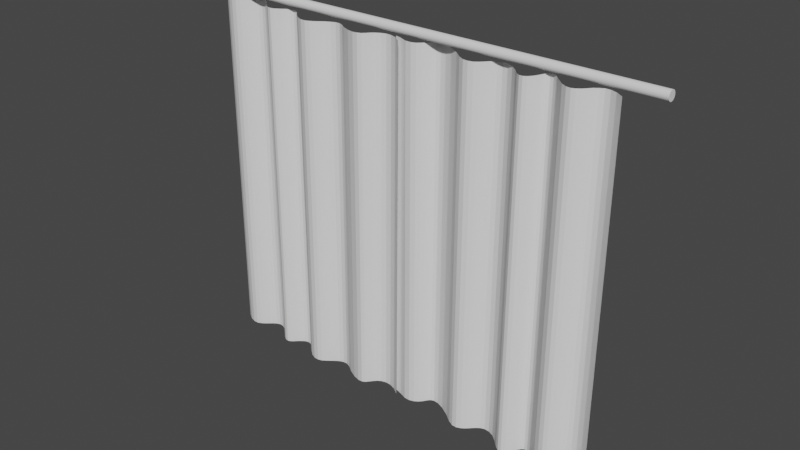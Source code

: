 # Source: blend.blend  (saved by Blender 2.93.21; exported with 4.5.12 LTS)
import bpy
from mathutils import Matrix  # noqa: F401  (used for matrix-valued properties, if any)

bpy.ops.wm.read_factory_settings(use_empty=True)
scene = bpy.context.scene
scene.name = 'Scene'

# ---- collections
col_collection = bpy.data.collections.new('Collection'); scene.collection.children.link(col_collection)

# ---- world
world_world = bpy.data.worlds.new('World'); scene.world = world_world
world_world.use_nodes = True; world_world.node_tree.nodes.clear()
_N = world_world.node_tree.nodes; _L = world_world.node_tree.links
n0 = _N.new('ShaderNodeOutputWorld'); n0.name = 'World Output'; n0.location = (300, 300)
n1 = _N.new('ShaderNodeBackground'); n1.name = 'Background'; n1.location = (10, 300)
n1.inputs[0].default_value = (0.05088, 0.05088, 0.05088, 1.0)
_L.new(n1.outputs[0], n0.inputs[0])
n0.is_active_output = True
world_world.color = (0.05088, 0.05088, 0.05088)
world_world.use_sun_shadow = False
world_world.sun_shadow_jitter_overblur = 0.0

# ---- meshes
me_x = bpy.data.meshes.new('КриваяБезье')
me_x.from_pydata([(-0.6674, 0.03094, -1.136), (-0.6212, 0.0007543, -1.135), (-0.5834, -0.01242, -1.134), (-0.5524, -0.01209, -1.135), (-0.5266, -0.001767, -1.135), (-0.5043, 0.01503, -1.136), (-0.484, 0.03479, -1.137), (-0.4641, 0.05401, -1.138), (-0.4429, 0.06917, -1.139), (-0.4189, 0.07676, -1.139), (-0.3904, 0.07326, -1.139), (-0.3558, 0.05517, -1.138), (-0.3154, 0.01892, -1.136), (-0.2804, -0.01715, -1.136), (-0.2533, -0.03457, -1.136), (-0.2323, -0.03706, -1.138), (-0.216, -0.02837, -1.14), (-0.2022, -0.01219, -1.143), (-0.188, 0.007762, -1.145), (-0.1713, 0.02779, -1.148), (-0.1514, 0.04414, -1.149), (-0.1295, 0.05299, -1.151), (-0.1069, 0.05054, -1.152), (-0.08282, 0.03304, -1.153), (-0.04858, -0.003046, -1.153), (-0.005123, -0.03887, -1.151), (0.03268, -0.05598, -1.15), (0.06478, -0.05812, -1.15), (0.09161, -0.04904, -1.151), (0.1153, -0.03248, -1.151), (0.1377, -0.01217, -1.153), (0.1604, 0.008136, -1.154), (0.1842, 0.0247, -1.155), (0.2109, 0.03385, -1.155), (0.2409, 0.03187, -1.154), (0.2754, 0.01507, -1.152), (0.3225, -0.02011, -1.147), (0.3835, -0.0551, -1.142), (0.4308, -0.07163, -1.139), (0.4619, -0.07342, -1.137), (0.482, -0.06413, -1.137), (0.4966, -0.04741, -1.137), (0.5113, -0.02697, -1.138), (0.5301, -0.006521, -1.138), (0.5552, 0.01016, -1.138), (0.586, 0.0193, -1.139), (0.6225, 0.01715, -1.139), (0.6661, 3.951e-05, -1.138), (0.7164, -0.03578, -1.136), (-0.6674, 0.03094, 1.149), (-0.6212, 0.0007543, 1.151), (-0.5834, -0.01242, 1.151), (-0.5524, -0.01209, 1.151), (-0.5266, -0.001767, 1.15), (-0.5043, 0.01503, 1.15), (-0.484, 0.03479, 1.149), (-0.4641, 0.05401, 1.148), (-0.4429, 0.06917, 1.147), (-0.4189, 0.07676, 1.147), (-0.3904, 0.07326, 1.147), (-0.3558, 0.05517, 1.148), (-0.3154, 0.01892, 1.149), (-0.2804, -0.01715, 1.15), (-0.2533, -0.03457, 1.149), (-0.2323, -0.03706, 1.148), (-0.216, -0.02837, 1.145), (-0.2022, -0.01219, 1.143), (-0.188, 0.007762, 1.14), (-0.1713, 0.02779, 1.138), (-0.1514, 0.04414, 1.136), (-0.1295, 0.05299, 1.135), (-0.1069, 0.05054, 1.133), (-0.08282, 0.03304, 1.132), (-0.04858, -0.003046, 1.133), (-0.005123, -0.03887, 1.135), (0.03268, -0.05598, 1.135), (0.06516, -0.05812, 1.135), (0.09232, -0.04904, 1.135), (0.1162, -0.03248, 1.134), (0.1388, -0.01217, 1.133), (0.1616, 0.008136, 1.132), (0.1876, 0.02478, 1.131), (0.2176, 0.03405, 1.132), (0.2496, 0.03213, 1.133), (0.2843, 0.01534, 1.135), (0.33, -0.01989, 1.139), (0.3908, -0.05494, 1.144), (0.4394, -0.07149, 1.147), (0.4732, -0.07328, 1.149), (0.4971, -0.06398, 1.149), (0.515, -0.04726, 1.149), (0.5316, -0.02682, 1.149), (0.551, -0.006404, 1.148), (0.5752, 0.01021, 1.147), (0.6044, 0.0193, 1.147), (0.6408, 0.01715, 1.147), (0.6839, 3.951e-05, 1.148), (0.7324, -0.03578, 1.149)], [], [(43, 44, 93, 92), (3, 4, 53, 52), (30, 31, 80, 79), (17, 18, 67, 66), (44, 45, 94, 93), (4, 5, 54, 53), (31, 32, 81, 80), (18, 19, 68, 67), (45, 46, 95, 94), (5, 6, 55, 54), (32, 33, 82, 81), (19, 20, 69, 68), (46, 47, 96, 95), (6, 7, 56, 55), (33, 34, 83, 82), (20, 21, 70, 69), (47, 48, 97, 96), (7, 8, 57, 56), (34, 35, 84, 83), (21, 22, 71, 70), (8, 9, 58, 57), (35, 36, 85, 84), (22, 23, 72, 71), (9, 10, 59, 58), (36, 37, 86, 85), (23, 24, 73, 72), (10, 11, 60, 59), (37, 38, 87, 86), (24, 25, 74, 73), (11, 12, 61, 60), (38, 39, 88, 87), (25, 26, 75, 74), (12, 13, 62, 61), (39, 40, 89, 88), (26, 27, 76, 75), (13, 14, 63, 62), (40, 41, 90, 89), (0, 1, 50, 49), (27, 28, 77, 76), (14, 15, 64, 63), (41, 42, 91, 90), (1, 2, 51, 50), (28, 29, 78, 77), (15, 16, 65, 64), (42, 43, 92, 91), (2, 3, 52, 51), (29, 30, 79, 78), (16, 17, 66, 65)])
_uv = me_x.uv_layers.new(name='UVMap')
_uv.uv.foreach_set('vector', [0.0, 0.0, 0.0, 0.0, 0.0, 0.0, 0.0, 0.0, 0.0, 0.0, 0.0, 0.0, 0.0, 0.0, 0.0, 0.0, 0.0, 0.0, 0.0, 0.0, 0.0, 0.0, 0.0, 0.0, 0.0, 0.0, 0.0, 0.0, 0.0, 0.0, 0.0, 0.0, 0.0, 0.0, 0.0, 0.0, 0.0, 0.0, 0.0, 0.0, 0.0, 0.0, 0.0, 0.0, 0.0, 0.0, 0.0, 0.0, 0.0, 0.0, 0.0, 0.0, 0.0, 0.0, 0.0, 0.0, 0.0, 0.0, 0.0, 0.0, 0.0, 0.0, 0.0, 0.0, 0.0, 0.0, 0.0, 0.0, 0.0, 0.0, 0.0, 0.0, 0.0, 0.0, 0.0, 0.0, 0.0, 0.0, 0.0, 0.0, 0.0, 0.0, 0.0, 0.0, 0.0, 0.0, 0.0, 0.0, 0.0, 0.0, 0.0, 0.0, 0.0, 0.0, 0.0, 0.0, 0.0, 0.0, 0.0, 0.0, 0.0, 0.0, 0.0, 0.0, 0.0, 0.0, 0.0, 0.0, 0.0, 0.0, 0.0, 0.0, 0.0, 0.0, 0.0, 0.0, 0.0, 0.0, 0.0, 0.0, 0.0, 0.0, 0.0, 0.0, 0.0, 0.0, 0.0, 0.0, 0.0, 0.0, 0.0, 0.0, 0.0, 0.0, 0.0, 0.0, 0.0, 0.0, 0.0, 0.0, 0.0, 0.0, 0.0, 0.0, 0.0, 0.0, 0.0, 0.0, 0.0, 0.0, 0.0, 0.0, 0.0, 0.0, 0.0, 0.0, 0.0, 0.0, 0.0, 0.0, 0.0, 0.0, 0.0, 0.0, 0.0, 0.0, 0.0, 0.0, 0.0, 0.0, 0.0, 0.0, 0.0, 0.0, 0.0, 0.0, 0.0, 0.0, 0.0, 0.0, 0.0, 0.0, 0.0, 0.0, 0.0, 0.0, 0.0, 0.0, 0.0, 0.0, 0.0, 0.0, 0.0, 0.0, 0.0, 0.0, 0.0, 0.0, 0.0, 0.0, 0.0, 0.0, 0.0, 0.0, 0.0, 0.0, 0.0, 0.0, 0.0, 0.0, 0.0, 0.0, 0.0, 0.0, 0.0, 0.0, 0.0, 0.0, 0.0, 0.0, 0.0, 0.0, 0.0, 0.0, 0.0, 0.0, 0.0, 0.0, 0.0, 0.0, 0.0, 0.0, 0.0, 0.0, 0.0, 0.0, 0.0, 0.0, 0.0, 0.0, 0.0, 0.0, 0.0, 0.0, 0.0, 0.0, 0.0, 0.0, 0.0, 0.0, 0.0, 0.0, 0.0, 0.0, 0.0, 0.0, 0.0, 0.0, 0.0, 0.0, 0.0, 0.0, 0.0, 0.0, 0.0, 0.0, 0.0, 0.0, 0.0, 0.0, 0.0, 0.0, 0.0, 0.0, 0.0, 0.0, 0.0, 0.0, 0.0, 0.0, 0.0, 0.0, 0.0, 0.0, 0.0, 0.0, 0.0, 0.0, 0.0, 0.0, 0.0, 0.0, 0.0, 0.0, 0.0, 0.0, 0.0, 0.0, 0.0, 0.0, 0.0, 0.0, 0.0, 0.0, 0.0, 0.0, 0.0, 0.0, 0.0, 0.0, 0.0, 0.0, 0.0, 0.0, 0.0, 0.0, 0.0, 0.0, 0.0, 0.0, 0.0, 0.0, 0.0, 0.0, 0.0, 0.0, 0.0, 0.0, 0.0, 0.0, 0.0, 0.0, 0.0, 0.0, 0.0, 0.0, 0.0, 0.0, 0.0, 0.0, 0.0, 0.0, 0.0, 0.0, 0.0, 0.0, 0.0, 0.0, 0.0, 0.0, 0.0, 0.0, 0.0, 0.0, 0.0, 0.0, 0.0, 0.0, 0.0, 0.0, 0.0, 0.0, 0.0, 0.0, 0.0, 0.0, 0.0, 0.0, 0.0, 0.0, 0.0, 0.0, 0.0, 0.0, 0.0, 0.0, 0.0, 0.0, 0.0, 0.0, 0.0, 0.0, 0.0, 0.0])
me_x.use_remesh_fix_poles = True
me_x.use_remesh_preserve_attributes = False
me_x.update()
me_x_1 = bpy.data.meshes.new('Цилиндр')
me_x_1.from_pydata([(-1.574, 0.02963, -1.189e-07), (1.574, 0.02963, 1.189e-07), (-1.574, 0.02862, -0.007668), (1.574, 0.02862, -0.007668), (-1.574, 0.02566, -0.01481), (1.574, 0.02566, -0.01481), (-1.574, 0.02095, -0.02095), (1.574, 0.02095, -0.02095), (-1.574, 0.01481, -0.02566), (1.574, 0.01481, -0.02566), (-1.574, 0.007668, -0.02862), (1.574, 0.007668, -0.02862), (-1.574, -1.295e-09, -0.02963), (1.574, -1.295e-09, -0.02963), (-1.574, -0.007668, -0.02862), (1.574, -0.007668, -0.02862), (-1.574, -0.01481, -0.02566), (1.574, -0.01481, -0.02566), (-1.574, -0.02095, -0.02095), (1.574, -0.02095, -0.02095), (-1.574, -0.02566, -0.01481), (1.574, -0.02566, -0.01481), (-1.574, -0.02862, -0.007668), (1.574, -0.02862, -0.007668), (-1.574, -0.02963, -1.163e-07), (1.574, -0.02963, 1.215e-07), (-1.574, -0.02862, 0.007668), (1.574, -0.02862, 0.007668), (-1.574, -0.02566, 0.01481), (1.574, -0.02566, 0.01481), (-1.574, -0.02095, 0.02095), (1.574, -0.02095, 0.02095), (-1.574, -0.01481, 0.02566), (1.574, -0.01481, 0.02566), (-1.574, -0.007668, 0.02862), (1.574, -0.007668, 0.02862), (-1.574, 3.533e-10, 0.02963), (1.574, 3.533e-10, 0.02963), (-1.574, 0.007668, 0.02862), (1.574, 0.007668, 0.02862), (-1.574, 0.01481, 0.02566), (1.574, 0.01481, 0.02566), (-1.574, 0.02095, 0.02095), (1.574, 0.02095, 0.02095), (-1.574, 0.02566, 0.01481), (1.574, 0.02566, 0.01481), (-1.574, 0.02862, 0.007668), (1.574, 0.02862, 0.007668)], [], [(0, 1, 3, 2), (2, 3, 5, 4), (4, 5, 7, 6), (6, 7, 9, 8), (8, 9, 11, 10), (10, 11, 13, 12), (12, 13, 15, 14), (14, 15, 17, 16), (16, 17, 19, 18), (18, 19, 21, 20), (20, 21, 23, 22), (22, 23, 25, 24), (24, 25, 27, 26), (26, 27, 29, 28), (28, 29, 31, 30), (30, 31, 33, 32), (32, 33, 35, 34), (34, 35, 37, 36), (36, 37, 39, 38), (38, 39, 41, 40), (40, 41, 43, 42), (42, 43, 45, 44), (3, 1, 47, 45, 43, 41, 39, 37, 35, 33, 31, 29, 27, 25, 23, 21, 19, 17, 15, 13, 11, 9, 7, 5), (44, 45, 47, 46), (46, 47, 1, 0), (0, 2, 4, 6, 8, 10, 12, 14, 16, 18, 20, 22, 24, 26, 28, 30, 32, 34, 36, 38, 40, 42, 44, 46)])
_uv = me_x_1.uv_layers.new(name='UVКарта')
_uv.uv.foreach_set('vector', [1.0, 0.5, 1.0, 1.0, 0.9583, 1.0, 0.9583, 0.5, 0.9583, 0.5, 0.9583, 1.0, 0.9167, 1.0, 0.9167, 0.5, 0.9167, 0.5, 0.9167, 1.0, 0.875, 1.0, 0.875, 0.5, 0.875, 0.5, 0.875, 1.0, 0.8333, 1.0, 0.8333, 0.5, 0.8333, 0.5, 0.8333, 1.0, 0.7917, 1.0, 0.7917, 0.5, 0.7917, 0.5, 0.7917, 1.0, 0.75, 1.0, 0.75, 0.5, 0.75, 0.5, 0.75, 1.0, 0.7083, 1.0, 0.7083, 0.5, 0.7083, 0.5, 0.7083, 1.0, 0.6667, 1.0, 0.6667, 0.5, 0.6667, 0.5, 0.6667, 1.0, 0.625, 1.0, 0.625, 0.5, 0.625, 0.5, 0.625, 1.0, 0.5833, 1.0, 0.5833, 0.5, 0.5833, 0.5, 0.5833, 1.0, 0.5417, 1.0, 0.5417, 0.5, 0.5417, 0.5, 0.5417, 1.0, 0.5, 1.0, 0.5, 0.5, 0.5, 0.5, 0.5, 1.0, 0.4583, 1.0, 0.4583, 0.5, 0.4583, 0.5, 0.4583, 1.0, 0.4167, 1.0, 0.4167, 0.5, 0.4167, 0.5, 0.4167, 1.0, 0.375, 1.0, 0.375, 0.5, 0.375, 0.5, 0.375, 1.0, 0.3333, 1.0, 0.3333, 0.5, 0.3333, 0.5, 0.3333, 1.0, 0.2917, 1.0, 0.2917, 0.5, 0.2917, 0.5, 0.2917, 1.0, 0.25, 1.0, 0.25, 0.5, 0.25, 0.5, 0.25, 1.0, 0.2083, 1.0, 0.2083, 0.5, 0.2083, 0.5, 0.2083, 1.0, 0.1667, 1.0, 0.1667, 0.5, 0.1667, 0.5, 0.1667, 1.0, 0.125, 1.0, 0.125, 0.5, 0.125, 0.5, 0.125, 1.0, 0.08333, 1.0, 0.08333, 0.5, 0.3121, 0.4818, 0.25, 0.49, 0.1879, 0.4818, 0.13, 0.4578, 0.08029, 0.4197, 0.04215, 0.37, 0.01818, 0.3121, 0.01, 0.25, 0.01818, 0.1879, 0.04215, 0.13, 0.08029, 0.08029, 0.13, 0.04215, 0.1879, 0.01818, 0.25, 0.01, 0.3121, 0.01818, 0.37, 0.04215, 0.4197, 0.08029, 0.4578, 0.13, 0.4818, 0.1879, 0.49, 0.25, 0.4818, 0.3121, 0.4578, 0.37, 0.4197, 0.4197, 0.37, 0.4578, 0.08333, 0.5, 0.08333, 1.0, 0.04167, 1.0, 0.04167, 0.5, 0.04167, 0.5, 0.04167, 1.0, -1.863e-07, 1.0, -1.863e-07, 0.5, 0.75, 0.49, 0.8121, 0.4818, 0.87, 0.4578, 0.9197, 0.4197, 0.9578, 0.37, 0.9818, 0.3121, 0.99, 0.25, 0.9818, 0.1879, 0.9578, 0.13, 0.9197, 0.08029, 0.87, 0.04215, 0.8121, 0.01818, 0.75, 0.01, 0.6879, 0.01818, 0.63, 0.04215, 0.5803, 0.08029, 0.5422, 0.13, 0.5182, 0.1879, 0.51, 0.25, 0.5182, 0.3121, 0.5422, 0.37, 0.5803, 0.4197, 0.63, 0.4578, 0.6879, 0.4818])
me_x_1.use_remesh_fix_poles = True
me_x_1.use_remesh_preserve_attributes = False
me_x_1.update()
me_001 = bpy.data.meshes.new('КриваяБезье.001')
me_001.from_pydata([(0.6674, -0.04239, -1.136), (0.6212, -0.01219, -1.135), (0.5834, 0.0009824, -1.134), (0.5524, 0.0006508, -1.135), (0.5266, -0.009675, -1.135), (0.5043, -0.02648, -1.136), (0.484, -0.04625, -1.137), (0.4641, -0.06548, -1.137), (0.4429, -0.08064, -1.138), (0.4189, -0.08823, -1.138), (0.3904, -0.08474, -1.138), (0.3558, -0.06664, -1.137), (0.3154, -0.03037, -1.136), (0.2804, 0.005701, -1.136), (0.2533, 0.02311, -1.137), (0.2323, 0.02559, -1.138), (0.216, 0.01687, -1.14), (0.2022, 0.0006763, -1.143), (0.188, -0.01931, -1.145), (0.1713, -0.03936, -1.147), (0.1514, -0.05572, -1.149), (0.1295, -0.06459, -1.15), (0.1069, -0.06215, -1.152), (0.08282, -0.04466, -1.153), (0.04858, -0.008572, -1.153), (0.005123, 0.02727, -1.151), (-0.03268, 0.04438, -1.151), (-0.06478, 0.04653, -1.151), (-0.09161, 0.03744, -1.151), (-0.1153, 0.02087, -1.152), (-0.1377, 0.0005529, -1.153), (-0.1604, -0.01976, -1.154), (-0.1842, -0.03634, -1.154), (-0.2109, -0.04548, -1.154), (-0.2409, -0.0435, -1.154), (-0.2754, -0.02668, -1.152), (-0.3225, 0.008546, -1.148), (-0.3835, 0.04359, -1.143), (-0.4308, 0.06015, -1.139), (-0.4619, 0.06195, -1.138), (-0.482, 0.05267, -1.137), (-0.4966, 0.03595, -1.137), (-0.5113, 0.0155, -1.138), (-0.5301, -0.00495, -1.138), (-0.5552, -0.02164, -1.138), (-0.586, -0.03077, -1.138), (-0.6225, -0.02863, -1.138), (-0.6661, -0.01151, -1.138), (-0.7164, 0.002738, -1.136), (0.6674, -0.01935, 1.15), (0.6212, 0.01084, 1.151), (0.5834, 0.02402, 1.151), (0.5524, 0.02369, 1.151), (0.5266, 0.01336, 1.15), (0.5043, -0.003444, 1.15), (0.484, -0.02322, 1.149), (0.4641, -0.04244, 1.148), (0.4429, -0.05761, 1.148), (0.4189, -0.0652, 1.147), (0.3904, -0.0617, 1.147), (0.3558, -0.0436, 1.148), (0.3154, -0.007332, 1.149), (0.2804, 0.02874, 1.15), (0.2533, 0.04615, 1.149), (0.2323, 0.04863, 1.147), (0.216, 0.03991, 1.145), (0.2022, 0.02371, 1.143), (0.188, 0.003731, 1.14), (0.1713, -0.01632, 1.138), (0.1514, -0.03268, 1.136), (0.1295, -0.04155, 1.135), (0.1069, -0.03912, 1.134), (0.08282, -0.02162, 1.133), (0.04858, 0.01447, 1.133), (0.005123, 0.0503, 1.134), (-0.03268, 0.06742, 1.135), (-0.06516, 0.06957, 1.135), (-0.09232, 0.06048, 1.134), (-0.1162, 0.04391, 1.134), (-0.1388, 0.02359, 1.133), (-0.1616, 0.003273, 1.132), (-0.1876, -0.01338, 1.131), (-0.2176, -0.02264, 1.132), (-0.2496, -0.02072, 1.133), (-0.2843, -0.003905, 1.135), (-0.33, 0.03137, 1.139), (-0.3908, 0.06647, 1.144), (-0.4394, 0.08305, 1.147), (-0.4732, 0.08486, 1.148), (-0.4971, 0.07556, 1.149), (-0.515, 0.05884, 1.149), (-0.5316, 0.03839, 1.148), (-0.551, 0.01798, 1.148), (-0.5752, 0.001351, 1.147), (-0.6044, -0.007736, 1.147), (-0.6408, -0.005591, 1.147), (-0.6839, 0.01153, 1.148), (-0.7324, 0.02578, 1.149)], [], [(43, 44, 93, 92), (3, 4, 53, 52), (30, 31, 80, 79), (17, 18, 67, 66), (44, 45, 94, 93), (4, 5, 54, 53), (31, 32, 81, 80), (18, 19, 68, 67), (45, 46, 95, 94), (5, 6, 55, 54), (32, 33, 82, 81), (19, 20, 69, 68), (46, 47, 96, 95), (6, 7, 56, 55), (33, 34, 83, 82), (20, 21, 70, 69), (47, 48, 97, 96), (7, 8, 57, 56), (34, 35, 84, 83), (21, 22, 71, 70), (8, 9, 58, 57), (35, 36, 85, 84), (22, 23, 72, 71), (9, 10, 59, 58), (36, 37, 86, 85), (23, 24, 73, 72), (10, 11, 60, 59), (37, 38, 87, 86), (24, 25, 74, 73), (11, 12, 61, 60), (38, 39, 88, 87), (25, 26, 75, 74), (12, 13, 62, 61), (39, 40, 89, 88), (26, 27, 76, 75), (13, 14, 63, 62), (40, 41, 90, 89), (0, 1, 50, 49), (27, 28, 77, 76), (14, 15, 64, 63), (41, 42, 91, 90), (1, 2, 51, 50), (28, 29, 78, 77), (15, 16, 65, 64), (42, 43, 92, 91), (2, 3, 52, 51), (29, 30, 79, 78), (16, 17, 66, 65)])
_uv = me_001.uv_layers.new(name='UVMap')
_uv.uv.foreach_set('vector', [0.0, 0.0, 0.0, 0.0, 0.0, 0.0, 0.0, 0.0, 0.0, 0.0, 0.0, 0.0, 0.0, 0.0, 0.0, 0.0, 0.0, 0.0, 0.0, 0.0, 0.0, 0.0, 0.0, 0.0, 0.0, 0.0, 0.0, 0.0, 0.0, 0.0, 0.0, 0.0, 0.0, 0.0, 0.0, 0.0, 0.0, 0.0, 0.0, 0.0, 0.0, 0.0, 0.0, 0.0, 0.0, 0.0, 0.0, 0.0, 0.0, 0.0, 0.0, 0.0, 0.0, 0.0, 0.0, 0.0, 0.0, 0.0, 0.0, 0.0, 0.0, 0.0, 0.0, 0.0, 0.0, 0.0, 0.0, 0.0, 0.0, 0.0, 0.0, 0.0, 0.0, 0.0, 0.0, 0.0, 0.0, 0.0, 0.0, 0.0, 0.0, 0.0, 0.0, 0.0, 0.0, 0.0, 0.0, 0.0, 0.0, 0.0, 0.0, 0.0, 0.0, 0.0, 0.0, 0.0, 0.0, 0.0, 0.0, 0.0, 0.0, 0.0, 0.0, 0.0, 0.0, 0.0, 0.0, 0.0, 0.0, 0.0, 0.0, 0.0, 0.0, 0.0, 0.0, 0.0, 0.0, 0.0, 0.0, 0.0, 0.0, 0.0, 0.0, 0.0, 0.0, 0.0, 0.0, 0.0, 0.0, 0.0, 0.0, 0.0, 0.0, 0.0, 0.0, 0.0, 0.0, 0.0, 0.0, 0.0, 0.0, 0.0, 0.0, 0.0, 0.0, 0.0, 0.0, 0.0, 0.0, 0.0, 0.0, 0.0, 0.0, 0.0, 0.0, 0.0, 0.0, 0.0, 0.0, 0.0, 0.0, 0.0, 0.0, 0.0, 0.0, 0.0, 0.0, 0.0, 0.0, 0.0, 0.0, 0.0, 0.0, 0.0, 0.0, 0.0, 0.0, 0.0, 0.0, 0.0, 0.0, 0.0, 0.0, 0.0, 0.0, 0.0, 0.0, 0.0, 0.0, 0.0, 0.0, 0.0, 0.0, 0.0, 0.0, 0.0, 0.0, 0.0, 0.0, 0.0, 0.0, 0.0, 0.0, 0.0, 0.0, 0.0, 0.0, 0.0, 0.0, 0.0, 0.0, 0.0, 0.0, 0.0, 0.0, 0.0, 0.0, 0.0, 0.0, 0.0, 0.0, 0.0, 0.0, 0.0, 0.0, 0.0, 0.0, 0.0, 0.0, 0.0, 0.0, 0.0, 0.0, 0.0, 0.0, 0.0, 0.0, 0.0, 0.0, 0.0, 0.0, 0.0, 0.0, 0.0, 0.0, 0.0, 0.0, 0.0, 0.0, 0.0, 0.0, 0.0, 0.0, 0.0, 0.0, 0.0, 0.0, 0.0, 0.0, 0.0, 0.0, 0.0, 0.0, 0.0, 0.0, 0.0, 0.0, 0.0, 0.0, 0.0, 0.0, 0.0, 0.0, 0.0, 0.0, 0.0, 0.0, 0.0, 0.0, 0.0, 0.0, 0.0, 0.0, 0.0, 0.0, 0.0, 0.0, 0.0, 0.0, 0.0, 0.0, 0.0, 0.0, 0.0, 0.0, 0.0, 0.0, 0.0, 0.0, 0.0, 0.0, 0.0, 0.0, 0.0, 0.0, 0.0, 0.0, 0.0, 0.0, 0.0, 0.0, 0.0, 0.0, 0.0, 0.0, 0.0, 0.0, 0.0, 0.0, 0.0, 0.0, 0.0, 0.0, 0.0, 0.0, 0.0, 0.0, 0.0, 0.0, 0.0, 0.0, 0.0, 0.0, 0.0, 0.0, 0.0, 0.0, 0.0, 0.0, 0.0, 0.0, 0.0, 0.0, 0.0, 0.0, 0.0, 0.0, 0.0, 0.0, 0.0, 0.0, 0.0, 0.0, 0.0, 0.0, 0.0, 0.0, 0.0, 0.0, 0.0, 0.0, 0.0, 0.0, 0.0, 0.0, 0.0, 0.0, 0.0, 0.0, 0.0, 0.0, 0.0, 0.0, 0.0, 0.0, 0.0, 0.0, 0.0, 0.0, 0.0, 0.0, 0.0, 0.0, 0.0])
me_001.use_remesh_fix_poles = True
me_001.use_remesh_preserve_attributes = False
me_001.update()

# ---- objects
ob_x = bpy.data.objects.new('КриваяБезье', me_x)
ob_x_1 = bpy.data.objects.new('Цилиндр', me_x_1)
ob_001 = bpy.data.objects.new('КриваяБезье.001', me_001)

# ---- transforms, parenting, visibility, modifiers, constraints
ob_x.location = (3.588, 0.03879, 1.623)
ob_x_1.location = (4.309, 0.06073, 2.819)
ob_001.location = (4.991, 0.03554, 1.623)

# ---- collection membership
col_collection.objects.link(ob_x)
col_collection.objects.link(ob_x_1)
col_collection.objects.link(ob_001)

# ---- scene / render settings (as saved in the file)
scene.frame_start = 1; scene.frame_end = 250; scene.frame_set(1)
scene.render.engine = 'BLENDER_EEVEE_NEXT'
scene.cycles.use_denoising = False
scene.cycles.samples = 128
scene.cycles.sampling_pattern = 'TABULATED_SOBOL'
scene.cycles.use_adaptive_sampling = False
scene.cycles.use_light_tree = False
scene.view_settings.view_transform = 'Filmic'
bpy.context.view_layer.update()

# ---- added for rendering (the .blend has no active camera and no usable light): camera, sun
cam_auto = bpy.data.cameras.new('AutoCamera')
cam_auto.lens = 50.0
cam_auto.sensor_width = 36.0
cam_auto.clip_end = 1000.0
ob_auto_camera = bpy.data.objects.new('AutoCamera', cam_auto)
scene.collection.objects.link(ob_auto_camera)
ob_auto_camera.location = (7.96443, -4.35289, 4.58261)
ob_auto_camera.rotation_euler = (1.09748, -7.21219e-08, 0.694738)
scene.camera = ob_auto_camera
light_auto_sun = bpy.data.lights.new('AutoSun', 'SUN')
light_auto_sun.energy = 3.0
light_auto_sun.angle = 0.0523599
ob_auto_sun = bpy.data.objects.new('AutoSun', light_auto_sun)
scene.collection.objects.link(ob_auto_sun)
ob_auto_sun.rotation_euler = (0.872665, 0.174533, 0.523599)
bpy.context.view_layer.update()
